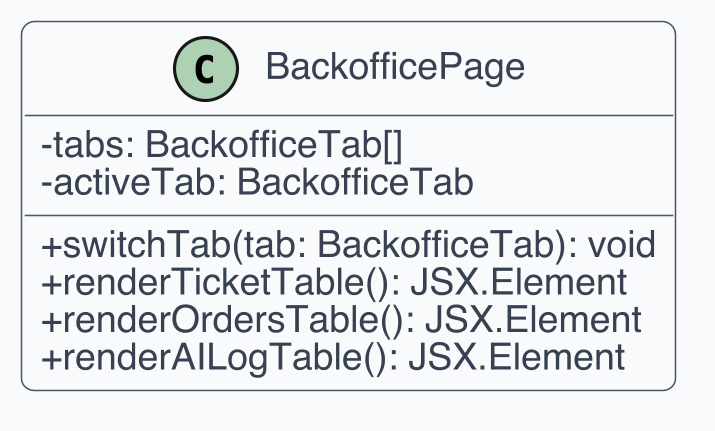

The diagram above was rendered by PlantUML. Its source (embedded in the PNG):
@startuml
!include _style.iuml
class BackofficePage {
  -tabs: BackofficeTab[]
  -activeTab: BackofficeTab
  +switchTab(tab: BackofficeTab): void
  +renderTicketTable(): JSX.Element
  +renderOrdersTable(): JSX.Element
  +renderAILogTable(): JSX.Element
}
@enduml